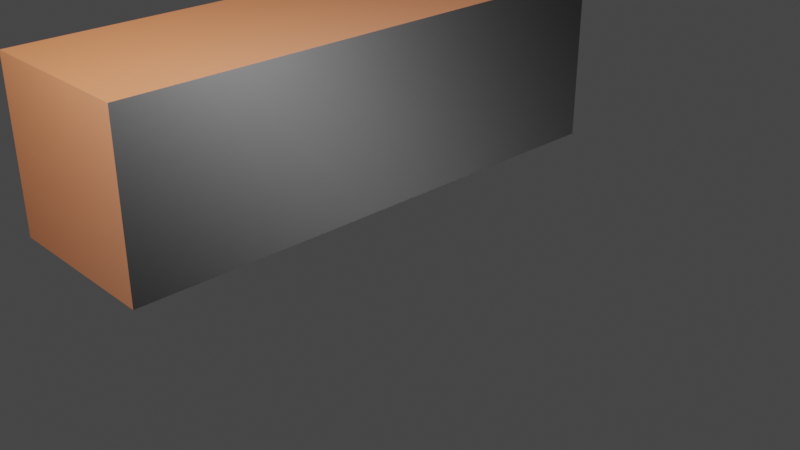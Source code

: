 # Source: libreria.blend  (saved by Blender 3.1.7; exported with 4.5.12 LTS)
import bpy
from mathutils import Matrix  # noqa: F401  (used for matrix-valued properties, if any)

bpy.ops.wm.read_factory_settings(use_empty=True)
scene = bpy.context.scene
scene.name = 'Scene'

# ---- collections
col_collection = bpy.data.collections.new('Collection'); scene.collection.children.link(col_collection)

# ---- images (referenced by path relative to the original .blend; pixels are not part of the script)
import os
ASSET_DIR = os.environ.get("B2B_ASSET_DIR", "")  # directory of the original .blend (textures are referenced by path, not embedded)
HERE = os.path.dirname(os.path.abspath(__file__))  # packed textures are extracted next to this script under _unpacked/

def load_image(name, relpath, width, height, colorspace="sRGB"):
    """Load a texture the original file referenced (path relative to the .blend, or extracted next to this script)."""
    p = next((c for c in (os.path.join(HERE, relpath), os.path.join(ASSET_DIR, relpath)) if relpath and os.path.exists(c)), "")
    if p:
        img = bpy.data.images.load(p, check_existing=True)
        img.name = name
    else:  # same state as the original file: an image datablock whose file is absent (Cycles renders it pink)
        img = bpy.data.images.new(name, width, height)
        img.source = "FILE"
        img.filepath = "//" + (relpath or name)
    img.colorspace_settings.name = colorspace
    return img
img_wood_0048_normal_direct_1k_png = load_image('wood_0048_normal_direct_1k.png', 'wood_0048_normal_direct_1k.png', 1024, 1024, 'sRGB')

# ---- materials (node trees are filled in below, after node groups)
mat_wood = bpy.data.materials.new('wood')
mat_wood.alpha_threshold = 0.0
mat_wood.use_transparent_shadow = False
mat_wood.line_color = (0.0, 0.0, 0.0, 1.0)
mat_cover_red = bpy.data.materials.new('cover_red')
mat_cover_red.use_transparent_shadow = False
mat_page = bpy.data.materials.new('page')
mat_page.use_transparent_shadow = False
mat_cover_lightblue = bpy.data.materials.new('cover_lightblue')
mat_cover_lightblue.use_transparent_shadow = False
mat_cover_green = bpy.data.materials.new('cover_green')
mat_cover_green.use_transparent_shadow = False

# ---- material node trees
mat_wood.use_nodes = True; mat_wood.node_tree.nodes.clear()
_N = mat_wood.node_tree.nodes; _L = mat_wood.node_tree.links
n0 = _N.new('ShaderNodeOutputMaterial'); n0.name = 'Material Output'; n0.location = (300, 300)
n1 = _N.new('ShaderNodeBsdfPrincipled'); n1.name = 'Principled BSDF'; n1.location = (10, 300)
n1.distribution = 'GGX'
n1.subsurface_method = 'RANDOM_WALK_SKIN'
n1.inputs[0].default_value = (0.1799, 0.05706, 0.02146, 1.0)
n1.inputs[2].default_value = 0.5508
n1.inputs[3].default_value = 1.45
n1.inputs[13].default_value = 0.4603
n1.inputs[27].default_value = (0.0, 0.0, 0.0, 1.0)
n1.inputs[28].default_value = 1.0
n2 = _N.new('ShaderNodeTexImage'); n2.name = 'Image Texture'; n2.location = (-334, -201)
n2.image = img_wood_0048_normal_direct_1k_png
_L.new(n1.outputs[0], n0.inputs[0])
_L.new(n2.outputs[0], n1.inputs[5])
n0.is_active_output = True
mat_cover_red.use_nodes = True; mat_cover_red.node_tree.nodes.clear()
_N = mat_cover_red.node_tree.nodes; _L = mat_cover_red.node_tree.links
n0 = _N.new('ShaderNodeBsdfPrincipled'); n0.name = 'Principled BSDF'; n0.location = (10, 300)
n0.distribution = 'GGX'
n0.subsurface_method = 'RANDOM_WALK_SKIN'
n0.inputs[0].default_value = (0.402, 0.02651, 0.0314, 1.0)
n0.inputs[3].default_value = 1.45
n0.inputs[27].default_value = (0.0, 0.0, 0.0, 1.0)
n0.inputs[28].default_value = 1.0
n1 = _N.new('ShaderNodeOutputMaterial'); n1.name = 'Material Output'; n1.location = (300, 300)
_L.new(n0.outputs[0], n1.inputs[0])
n1.is_active_output = True
mat_page.use_nodes = True; mat_page.node_tree.nodes.clear()
_N = mat_page.node_tree.nodes; _L = mat_page.node_tree.links
n0 = _N.new('ShaderNodeBsdfPrincipled'); n0.name = 'Principled BSDF'; n0.location = (10, 300)
n0.distribution = 'GGX'
n0.subsurface_method = 'RANDOM_WALK_SKIN'
n0.inputs[3].default_value = 1.45
n0.inputs[27].default_value = (0.0, 0.0, 0.0, 1.0)
n0.inputs[28].default_value = 1.0
n1 = _N.new('ShaderNodeOutputMaterial'); n1.name = 'Material Output'; n1.location = (300, 300)
_L.new(n0.outputs[0], n1.inputs[0])
n1.is_active_output = True
mat_cover_lightblue.use_nodes = True; mat_cover_lightblue.node_tree.nodes.clear()
_N = mat_cover_lightblue.node_tree.nodes; _L = mat_cover_lightblue.node_tree.links
n0 = _N.new('ShaderNodeBsdfPrincipled'); n0.name = 'Principled BSDF'; n0.location = (10, 300)
n0.distribution = 'GGX'
n0.subsurface_method = 'RANDOM_WALK_SKIN'
n0.inputs[0].default_value = (0.1673, 0.3761, 0.6152, 1.0)
n0.inputs[3].default_value = 1.45
n0.inputs[27].default_value = (0.0, 0.0, 0.0, 1.0)
n0.inputs[28].default_value = 1.0
n1 = _N.new('ShaderNodeOutputMaterial'); n1.name = 'Material Output'; n1.location = (300, 300)
_L.new(n0.outputs[0], n1.inputs[0])
n1.is_active_output = True
mat_cover_green.use_nodes = True; mat_cover_green.node_tree.nodes.clear()
_N = mat_cover_green.node_tree.nodes; _L = mat_cover_green.node_tree.links
n0 = _N.new('ShaderNodeBsdfPrincipled'); n0.name = 'Principled BSDF'; n0.location = (10, 300)
n0.distribution = 'GGX'
n0.subsurface_method = 'RANDOM_WALK_SKIN'
n0.inputs[0].default_value = (0.2943, 0.8, 0.1603, 1.0)
n0.inputs[3].default_value = 1.45
n0.inputs[27].default_value = (0.0, 0.0, 0.0, 1.0)
n0.inputs[28].default_value = 1.0
n1 = _N.new('ShaderNodeOutputMaterial'); n1.name = 'Material Output'; n1.location = (300, 300)
_L.new(n0.outputs[0], n1.inputs[0])
n1.is_active_output = True

# ---- world
world_world = bpy.data.worlds.new('World'); scene.world = world_world
world_world.use_nodes = True; world_world.node_tree.nodes.clear()
_N = world_world.node_tree.nodes; _L = world_world.node_tree.links
n0 = _N.new('ShaderNodeOutputWorld'); n0.name = 'World Output'; n0.location = (300, 300)
n1 = _N.new('ShaderNodeBackground'); n1.name = 'Background'; n1.location = (10, 300)
n1.inputs[0].default_value = (0.05088, 0.05088, 0.05088, 1.0)
_L.new(n1.outputs[0], n0.inputs[0])
n0.is_active_output = True
world_world.color = (0.05088, 0.05088, 0.05088)
world_world.use_sun_shadow = False
world_world.sun_shadow_jitter_overblur = 0.0

# ---- cameras
cam_camera = bpy.data.cameras.new('Camera')
cam_camera.clip_end = 100.0
cam_camera.ortho_scale = 7.314

# ---- lights
light_light = bpy.data.lights.new('Light', 'POINT')
light_light.transmission_factor = 0.0
light_light.energy = 1000.0
light_light.shadow_soft_size = 0.1
light_light.shadow_maximum_resolution = 0.006
light_light.use_absolute_resolution = True

# ---- meshes
me_cube = bpy.data.meshes.new('Cube')
me_cube.from_pydata([(1.0, 1.0, 1.0), (1.0, 1.0, -1.0), (0.9671, -1.0, 0.9107), (0.9671, -1.0, -0.9107), (-1.0, 1.0, 1.0), (-1.0, 1.0, -1.0), (-0.9671, -1.0, 0.9107), (-0.9671, -1.0, -0.9107), (-1.0, -1.0, -1.0), (-1.0, -1.0, 1.0), (1.0, -1.0, 1.0), (1.0, -1.0, -1.0), (-0.9671, 0.8617, -0.9107), (-0.9671, 0.8617, 0.9107), (0.9671, 0.8617, 0.9107), (0.9671, 0.8617, -0.9107)], [], [(0, 4, 9, 10), (7, 3, 15, 12), (8, 9, 4, 5), (5, 1, 11, 8), (1, 0, 10, 11), (5, 4, 0, 1), (7, 6, 9, 8), (2, 3, 11, 10), (6, 2, 10, 9), (3, 7, 8, 11), (15, 14, 13, 12), (3, 2, 14, 15), (2, 6, 13, 14), (6, 7, 12, 13)])
_uv = me_cube.uv_layers.new(name='UVMap')
_uv.uv.foreach_set('vector', [0.625, 0.5, 0.875, 0.5, 0.875, 0.75, 0.625, 0.75, 0.4915, 0.9358, 0.0001187, 0.9358, 0.0001187, 0.4628, 0.4915, 0.4628, 0.375, 0.0, 0.625, 0.0, 0.625, 0.25, 0.375, 0.25, 0.125, 0.5, 0.375, 0.5, 0.375, 0.75, 0.125, 0.75, 0.9999, 0.5082, 0.4918, 0.5082, 0.4918, 0.0001186, 0.9999, 0.0001187, 0.375, 0.25, 0.625, 0.25, 0.625, 0.5, 0.375, 0.5, 0.3862, 0.9888, 0.6138, 0.9888, 0.625, 1.0, 0.375, 1.0, 0.6138, 0.7612, 0.3862, 0.7612, 0.375, 0.75, 0.625, 0.75, 0.6138, 0.9888, 0.6138, 0.7612, 0.625, 0.75, 0.625, 1.0, 0.3862, 0.7612, 0.3862, 0.9888, 0.375, 1.0, 0.375, 0.75, 0.0001187, 0.4628, 0.0001186, 0.0001187, 0.4915, 0.0001186, 0.4915, 0.4628, 0.3862, 0.7612, 0.6138, 0.7612, 0.6138, 0.7612, 0.3862, 0.7612, 0.6138, 0.7612, 0.6138, 0.9888, 0.6138, 0.9888, 0.6138, 0.7612, 0.6138, 0.9888, 0.3862, 0.9888, 0.3862, 0.9888, 0.6138, 0.9888])
me_cube.materials.append(mat_wood)
me_cube.use_mirror_vertex_groups = False
me_cube.update()
me_cube_002 = bpy.data.meshes.new('Cube.002')
me_cube_002.from_pydata([(-1.0, -1.0, -0.9405), (-1.0, -1.0, 1.0), (-1.0, 0.9405, -0.9405), (-1.0, 0.9405, 0.9405), (1.0, -1.0, -0.9405), (1.0, -1.0, 0.9405), (1.0, 0.9405, -0.9405), (1.0, 0.9405, 0.9405), (-1.0, 1.0, -1.0), (-1.0, -1.0, -1.0), (-1.0, -1.0, 1.0), (-1.0, 1.0, 1.0), (1.0, 1.0, -1.0), (1.0, 1.0, 1.0), (1.0, -1.0, -1.0), (1.0, -1.0, 1.0), (-1.0, 1.0, -1.0), (-1.0, -1.0, -1.0), (-1.0, -1.0, 1.0), (-1.0, 1.0, 1.0), (1.0, 1.0, -1.0), (1.0, 1.0, 1.0), (1.0, -1.0, -1.0), (1.0, -1.0, 1.0), (-1.0, 0.9426, -0.9426), (-1.0, -1.0, -0.9188), (-1.0, -1.0, 0.9188), (-1.0, 0.9426, 0.9426), (1.0, 0.9426, -0.9426), (1.0, 0.9426, 0.9426), (1.0, -1.0, -0.9188), (1.0, -1.0, 0.9188), (-1.0, 1.0, -1.0), (-1.0, -1.0, -1.0), (-1.0, -1.0, 0.9405), (-1.0, 1.0, 1.0), (1.0, 1.0, 1.0), (1.0, 1.0, -1.0), (1.0, -1.0, -1.0), (1.0, -1.0, 1.0)], [], [(0, 34, 3, 2), (36, 37, 12, 13), (6, 7, 5, 4), (4, 5, 34, 0), (39, 36, 13, 15), (38, 33, 9, 14), (13, 12, 20, 21), (15, 13, 21, 23), (10, 15, 23, 18), (35, 1, 10, 11), (1, 39, 15, 10), (33, 32, 8, 9), (37, 38, 14, 12), (32, 35, 11, 8), (18, 23, 31, 26), (17, 16, 24, 25), (16, 19, 27, 24), (11, 10, 18, 19), (14, 9, 17, 22), (12, 14, 22, 20), (8, 11, 19, 16), (9, 8, 16, 17), (24, 27, 29, 28), (24, 28, 30, 25), (29, 27, 26, 31), (23, 21, 29, 31), (21, 20, 28, 29), (19, 18, 26, 27), (22, 17, 25, 30), (20, 22, 30, 28), (0, 2, 32, 33), (3, 34, 1, 35), (2, 3, 35, 32), (7, 6, 37, 36), (6, 4, 38, 37), (5, 7, 36, 39), (4, 0, 33, 38), (34, 5, 39, 1)])
me_cube_002.polygons.foreach_set('use_smooth', [True] * 38)
me_cube_002.polygons.foreach_set('material_index', [0, 0, 0, 0, 0, 0, 0, 0, 0, 0, 0, 0, 0, 0, 0, 0, 0, 0, 0, 0, 0, 0, 1, 1, 1, 0, 0, 0, 0, 0, 0, 0, 0, 0, 0, 0, 0, 0])
_uv = me_cube_002.uv_layers.new(name='UVMap')
_uv.uv.foreach_set('vector', [0.3824, 0.0, 0.6176, 0.0, 0.6176, 0.2426, 0.3824, 0.2426, 0.0, 0.0, 0.0, 0.0, 0.0, 0.0, 0.0, 0.0, 0.3824, 0.5074, 0.6176, 0.5074, 0.6176, 0.75, 0.3824, 0.75, 0.3824, 0.75, 0.6176, 0.75, 0.6176, 1.0, 0.3824, 1.0, 0.625, 0.75, 0.625, 0.5, 0.625, 0.5, 0.625, 0.75, 0.375, 0.75, 0.375, 1.0, 0.375, 1.0, 0.375, 0.75, 0.625, 0.5, 0.375, 0.5, 0.375, 0.5, 0.625, 0.5, 0.625, 0.75, 0.625, 0.5, 0.625, 0.5, 0.625, 0.75, 0.625, 1.0, 0.625, 0.75, 0.625, 0.75, 0.625, 1.0, 0.625, 0.25, 0.625, 0.0, 0.625, 0.0, 0.625, 0.25, 0.625, 1.0, 0.625, 0.75, 0.625, 0.75, 0.625, 1.0, 0.375, 0.0, 0.375, 0.25, 0.375, 0.25, 0.375, 0.0, 0.375, 0.5, 0.375, 0.75, 0.375, 0.75, 0.375, 0.5, 0.0, 0.0, 0.0, 0.0, 0.0, 0.0, 0.0, 0.0, 0.625, 1.0, 0.625, 0.75, 0.625, 0.75, 0.625, 1.0, 0.375, 0.0, 0.375, 0.25, 0.375, 0.25, 0.375, 0.0, 0.375, 0.25, 0.625, 0.25, 0.625, 0.25, 0.375, 0.25, 0.625, 0.25, 0.625, 0.0, 0.625, 0.0, 0.625, 0.25, 0.375, 0.75, 0.375, 1.0, 0.375, 1.0, 0.375, 0.75, 0.375, 0.5, 0.375, 0.75, 0.375, 0.75, 0.375, 0.5, 0.375, 0.25, 0.625, 0.25, 0.625, 0.25, 0.375, 0.25, 0.375, 0.0, 0.375, 0.25, 0.375, 0.25, 0.375, 0.0, 0.375, 0.25, 0.625, 0.25, 0.625, 0.5, 0.375, 0.5, 0.125, 0.5, 0.375, 0.5, 0.375, 0.75, 0.125, 0.75, 0.625, 0.5, 0.875, 0.5, 0.875, 0.75, 0.625, 0.75, 0.625, 0.75, 0.625, 0.5, 0.625, 0.5, 0.625, 0.75, 0.625, 0.5, 0.375, 0.5, 0.375, 0.5, 0.625, 0.5, 0.625, 0.25, 0.625, 0.0, 0.625, 0.0, 0.625, 0.25, 0.375, 0.75, 0.375, 1.0, 0.375, 1.0, 0.375, 0.75, 0.375, 0.5, 0.375, 0.75, 0.375, 0.75, 0.375, 0.5, 0.3824, 0.0, 0.3824, 0.2426, 0.375, 0.25, 0.375, 0.0, 0.6176, 0.2426, 0.6176, 0.0, 0.625, 0.0, 0.625, 0.25, 0.3824, 0.2426, 0.6176, 0.2426, 0.625, 0.25, 0.375, 0.25, 0.6176, 0.5074, 0.3824, 0.5074, 0.375, 0.5, 0.625, 0.5, 0.3824, 0.5074, 0.3824, 0.75, 0.375, 0.75, 0.375, 0.5, 0.6176, 0.75, 0.6176, 0.5074, 0.625, 0.5, 0.625, 0.75, 0.3824, 0.75, 0.3824, 1.0, 0.375, 1.0, 0.375, 0.75, 0.6176, 1.0, 0.6176, 0.75, 0.625, 0.75, 0.625, 1.0])
me_cube_002.materials.append(mat_cover_red)
me_cube_002.materials.append(mat_page)
me_cube_002.update()
me_cube_003 = bpy.data.meshes.new('Cube.003')
me_cube_003.from_pydata([(-1.0, -1.0, 2.156), (-1.0, -1.0, 4.097), (-1.0, 0.9405, 2.156), (-1.0, 0.9405, 4.037), (1.0, -1.0, 2.156), (1.0, -1.0, 4.037), (1.0, 0.9405, 2.156), (1.0, 0.9405, 4.037), (-1.0, 1.0, 2.097), (-1.0, -1.0, 2.097), (-1.0, -1.0, 4.097), (-1.0, 1.0, 4.097), (1.0, 1.0, 2.097), (1.0, 1.0, 4.097), (1.0, -1.0, 2.097), (1.0, -1.0, 4.097), (-1.0, 1.0, 2.097), (-1.0, -1.0, 2.097), (-1.0, -1.0, 4.097), (-1.0, 1.0, 4.097), (1.0, 1.0, 2.097), (1.0, 1.0, 4.097), (1.0, -1.0, 2.097), (1.0, -1.0, 4.097), (-1.0, 0.9426, 2.154), (-1.0, -1.0, 2.178), (-1.0, -1.0, 4.016), (-1.0, 0.9426, 4.039), (1.0, 0.9426, 2.154), (1.0, 0.9426, 4.039), (1.0, -1.0, 2.178), (1.0, -1.0, 4.016), (-1.0, 1.0, 2.097), (-1.0, -1.0, 2.097), (-1.0, -1.0, 4.037), (-1.0, 1.0, 4.097), (1.0, 1.0, 4.097), (1.0, 1.0, 2.097), (1.0, -1.0, 2.097), (1.0, -1.0, 4.097)], [], [(0, 34, 3, 2), (36, 37, 12, 13), (6, 7, 5, 4), (4, 5, 34, 0), (39, 36, 13, 15), (38, 33, 9, 14), (13, 12, 20, 21), (15, 13, 21, 23), (10, 15, 23, 18), (35, 1, 10, 11), (1, 39, 15, 10), (33, 32, 8, 9), (37, 38, 14, 12), (32, 35, 11, 8), (18, 23, 31, 26), (17, 16, 24, 25), (16, 19, 27, 24), (11, 10, 18, 19), (14, 9, 17, 22), (12, 14, 22, 20), (8, 11, 19, 16), (9, 8, 16, 17), (24, 27, 29, 28), (24, 28, 30, 25), (29, 27, 26, 31), (23, 21, 29, 31), (21, 20, 28, 29), (19, 18, 26, 27), (22, 17, 25, 30), (20, 22, 30, 28), (0, 2, 32, 33), (3, 34, 1, 35), (2, 3, 35, 32), (7, 6, 37, 36), (6, 4, 38, 37), (5, 7, 36, 39), (4, 0, 33, 38), (34, 5, 39, 1)])
me_cube_003.polygons.foreach_set('use_smooth', [True] * 38)
me_cube_003.polygons.foreach_set('material_index', [2, 2, 2, 2, 2, 2, 2, 2, 2, 2, 2, 2, 2, 2, 2, 2, 2, 2, 2, 2, 2, 2, 1, 1, 1, 2, 2, 2, 2, 2, 2, 2, 2, 2, 2, 2, 2, 2])
_uv = me_cube_003.uv_layers.new(name='UVMap')
_uv.uv.foreach_set('vector', [0.3824, 0.0, 0.6176, 0.0, 0.6176, 0.2426, 0.3824, 0.2426, 0.0, 0.0, 0.0, 0.0, 0.0, 0.0, 0.0, 0.0, 0.3824, 0.5074, 0.6176, 0.5074, 0.6176, 0.75, 0.3824, 0.75, 0.3824, 0.75, 0.6176, 0.75, 0.6176, 1.0, 0.3824, 1.0, 0.625, 0.75, 0.625, 0.5, 0.625, 0.5, 0.625, 0.75, 0.375, 0.75, 0.375, 1.0, 0.375, 1.0, 0.375, 0.75, 0.625, 0.5, 0.375, 0.5, 0.375, 0.5, 0.625, 0.5, 0.625, 0.75, 0.625, 0.5, 0.625, 0.5, 0.625, 0.75, 0.625, 1.0, 0.625, 0.75, 0.625, 0.75, 0.625, 1.0, 0.625, 0.25, 0.625, 0.0, 0.625, 0.0, 0.625, 0.25, 0.625, 1.0, 0.625, 0.75, 0.625, 0.75, 0.625, 1.0, 0.375, 0.0, 0.375, 0.25, 0.375, 0.25, 0.375, 0.0, 0.375, 0.5, 0.375, 0.75, 0.375, 0.75, 0.375, 0.5, 0.0, 0.0, 0.0, 0.0, 0.0, 0.0, 0.0, 0.0, 0.625, 1.0, 0.625, 0.75, 0.625, 0.75, 0.625, 1.0, 0.375, 0.0, 0.375, 0.25, 0.375, 0.25, 0.375, 0.0, 0.375, 0.25, 0.625, 0.25, 0.625, 0.25, 0.375, 0.25, 0.625, 0.25, 0.625, 0.0, 0.625, 0.0, 0.625, 0.25, 0.375, 0.75, 0.375, 1.0, 0.375, 1.0, 0.375, 0.75, 0.375, 0.5, 0.375, 0.75, 0.375, 0.75, 0.375, 0.5, 0.375, 0.25, 0.625, 0.25, 0.625, 0.25, 0.375, 0.25, 0.375, 0.0, 0.375, 0.25, 0.375, 0.25, 0.375, 0.0, 0.375, 0.25, 0.625, 0.25, 0.625, 0.5, 0.375, 0.5, 0.125, 0.5, 0.375, 0.5, 0.375, 0.75, 0.125, 0.75, 0.625, 0.5, 0.875, 0.5, 0.875, 0.75, 0.625, 0.75, 0.625, 0.75, 0.625, 0.5, 0.625, 0.5, 0.625, 0.75, 0.625, 0.5, 0.375, 0.5, 0.375, 0.5, 0.625, 0.5, 0.625, 0.25, 0.625, 0.0, 0.625, 0.0, 0.625, 0.25, 0.375, 0.75, 0.375, 1.0, 0.375, 1.0, 0.375, 0.75, 0.375, 0.5, 0.375, 0.75, 0.375, 0.75, 0.375, 0.5, 0.3824, 0.0, 0.3824, 0.2426, 0.375, 0.25, 0.375, 0.0, 0.6176, 0.2426, 0.6176, 0.0, 0.625, 0.0, 0.625, 0.25, 0.3824, 0.2426, 0.6176, 0.2426, 0.625, 0.25, 0.375, 0.25, 0.6176, 0.5074, 0.3824, 0.5074, 0.375, 0.5, 0.625, 0.5, 0.3824, 0.5074, 0.3824, 0.75, 0.375, 0.75, 0.375, 0.5, 0.6176, 0.75, 0.6176, 0.5074, 0.625, 0.5, 0.625, 0.75, 0.3824, 0.75, 0.3824, 1.0, 0.375, 1.0, 0.375, 0.75, 0.6176, 1.0, 0.6176, 0.75, 0.625, 0.75, 0.625, 1.0])
me_cube_003.materials.append(mat_cover_red)
me_cube_003.materials.append(mat_page)
me_cube_003.materials.append(mat_cover_lightblue)
me_cube_003.update()
me_cube_004 = bpy.data.meshes.new('Cube.004')
me_cube_004.from_pydata([(3.497, -1.0, -1.921), (8.351, -1.0, -1.921), (3.497, 0.9405, -1.921), (8.202, 0.9405, -1.921), (3.497, -1.0, -2.721), (8.202, -1.0, -2.721), (3.497, 0.9405, -2.721), (8.202, 0.9405, -2.721), (3.348, 1.0, -1.921), (3.348, -1.0, -1.921), (8.351, -1.0, -1.921), (8.351, 1.0, -1.921), (3.348, 1.0, -2.721), (8.351, 1.0, -2.721), (3.348, -1.0, -2.721), (8.351, -1.0, -2.721), (3.348, 1.0, -1.921), (3.348, -1.0, -1.921), (8.351, -1.0, -1.921), (8.351, 1.0, -1.921), (3.348, 1.0, -2.721), (8.351, 1.0, -2.721), (3.348, -1.0, -2.721), (8.351, -1.0, -2.721), (3.491, 0.9426, -1.921), (3.551, -1.0, -1.921), (8.148, -1.0, -1.921), (8.207, 0.9426, -1.921), (3.491, 0.9426, -2.721), (8.207, 0.9426, -2.721), (3.551, -1.0, -2.721), (8.148, -1.0, -2.721), (3.348, 1.0, -1.921), (3.348, -1.0, -1.921), (8.202, -1.0, -1.921), (8.351, 1.0, -1.921), (8.351, 1.0, -2.721), (3.348, 1.0, -2.721), (3.348, -1.0, -2.721), (8.351, -1.0, -2.721)], [], [(0, 34, 3, 2), (36, 37, 12, 13), (6, 7, 5, 4), (4, 5, 34, 0), (39, 36, 13, 15), (38, 33, 9, 14), (13, 12, 20, 21), (15, 13, 21, 23), (10, 15, 23, 18), (35, 1, 10, 11), (1, 39, 15, 10), (33, 32, 8, 9), (37, 38, 14, 12), (32, 35, 11, 8), (18, 23, 31, 26), (17, 16, 24, 25), (16, 19, 27, 24), (11, 10, 18, 19), (14, 9, 17, 22), (12, 14, 22, 20), (8, 11, 19, 16), (9, 8, 16, 17), (24, 27, 29, 28), (24, 28, 30, 25), (29, 27, 26, 31), (23, 21, 29, 31), (21, 20, 28, 29), (19, 18, 26, 27), (22, 17, 25, 30), (20, 22, 30, 28), (0, 2, 32, 33), (3, 34, 1, 35), (2, 3, 35, 32), (7, 6, 37, 36), (6, 4, 38, 37), (5, 7, 36, 39), (4, 0, 33, 38), (34, 5, 39, 1)])
me_cube_004.polygons.foreach_set('use_smooth', [True] * 38)
me_cube_004.polygons.foreach_set('material_index', [3, 3, 3, 3, 3, 3, 3, 3, 3, 3, 3, 3, 3, 3, 3, 3, 3, 3, 3, 3, 3, 3, 1, 1, 1, 3, 3, 3, 3, 3, 3, 3, 3, 3, 3, 3, 3, 3])
_uv = me_cube_004.uv_layers.new(name='UVMap')
_uv.uv.foreach_set('vector', [0.3824, 0.0, 0.6176, 0.0, 0.6176, 0.2426, 0.3824, 0.2426, 0.0, 0.0, 0.0, 0.0, 0.0, 0.0, 0.0, 0.0, 0.3824, 0.5074, 0.6176, 0.5074, 0.6176, 0.75, 0.3824, 0.75, 0.3824, 0.75, 0.6176, 0.75, 0.6176, 1.0, 0.3824, 1.0, 0.625, 0.75, 0.625, 0.5, 0.625, 0.5, 0.625, 0.75, 0.375, 0.75, 0.375, 1.0, 0.375, 1.0, 0.375, 0.75, 0.625, 0.5, 0.375, 0.5, 0.375, 0.5, 0.625, 0.5, 0.625, 0.75, 0.625, 0.5, 0.625, 0.5, 0.625, 0.75, 0.625, 1.0, 0.625, 0.75, 0.625, 0.75, 0.625, 1.0, 0.625, 0.25, 0.625, 0.0, 0.625, 0.0, 0.625, 0.25, 0.625, 1.0, 0.625, 0.75, 0.625, 0.75, 0.625, 1.0, 0.375, 0.0, 0.375, 0.25, 0.375, 0.25, 0.375, 0.0, 0.375, 0.5, 0.375, 0.75, 0.375, 0.75, 0.375, 0.5, 0.0, 0.0, 0.0, 0.0, 0.0, 0.0, 0.0, 0.0, 0.625, 1.0, 0.625, 0.75, 0.625, 0.75, 0.625, 1.0, 0.375, 0.0, 0.375, 0.25, 0.375, 0.25, 0.375, 0.0, 0.375, 0.25, 0.625, 0.25, 0.625, 0.25, 0.375, 0.25, 0.625, 0.25, 0.625, 0.0, 0.625, 0.0, 0.625, 0.25, 0.375, 0.75, 0.375, 1.0, 0.375, 1.0, 0.375, 0.75, 0.375, 0.5, 0.375, 0.75, 0.375, 0.75, 0.375, 0.5, 0.375, 0.25, 0.625, 0.25, 0.625, 0.25, 0.375, 0.25, 0.375, 0.0, 0.375, 0.25, 0.375, 0.25, 0.375, 0.0, 0.375, 0.25, 0.625, 0.25, 0.625, 0.5, 0.375, 0.5, 0.125, 0.5, 0.375, 0.5, 0.375, 0.75, 0.125, 0.75, 0.625, 0.5, 0.875, 0.5, 0.875, 0.75, 0.625, 0.75, 0.625, 0.75, 0.625, 0.5, 0.625, 0.5, 0.625, 0.75, 0.625, 0.5, 0.375, 0.5, 0.375, 0.5, 0.625, 0.5, 0.625, 0.25, 0.625, 0.0, 0.625, 0.0, 0.625, 0.25, 0.375, 0.75, 0.375, 1.0, 0.375, 1.0, 0.375, 0.75, 0.375, 0.5, 0.375, 0.75, 0.375, 0.75, 0.375, 0.5, 0.3824, 0.0, 0.3824, 0.2426, 0.375, 0.25, 0.375, 0.0, 0.6176, 0.2426, 0.6176, 0.0, 0.625, 0.0, 0.625, 0.25, 0.3824, 0.2426, 0.6176, 0.2426, 0.625, 0.25, 0.375, 0.25, 0.6176, 0.5074, 0.3824, 0.5074, 0.375, 0.5, 0.625, 0.5, 0.3824, 0.5074, 0.3824, 0.75, 0.375, 0.75, 0.375, 0.5, 0.6176, 0.75, 0.6176, 0.5074, 0.625, 0.5, 0.625, 0.75, 0.3824, 0.75, 0.3824, 1.0, 0.375, 1.0, 0.375, 0.75, 0.6176, 1.0, 0.6176, 0.75, 0.625, 0.75, 0.625, 1.0])
me_cube_004.materials.append(mat_cover_red)
me_cube_004.materials.append(mat_page)
me_cube_004.materials.append(mat_cover_lightblue)
me_cube_004.materials.append(mat_cover_green)
me_cube_004.update()

# ---- objects
ob_mobile = bpy.data.objects.new('mobile', me_cube)
ob_light = bpy.data.objects.new('Light', light_light)
ob_camera = bpy.data.objects.new('Camera', cam_camera)
ob_libro1 = bpy.data.objects.new('libro1', me_cube_002)
ob_libro2 = bpy.data.objects.new('libro2', me_cube_003)
ob_libro3 = bpy.data.objects.new('libro3', me_cube_004)

# ---- transforms, parenting, visibility, modifiers, constraints
ob_mobile.location = (1.014, -1.631, 0.7105)
ob_mobile.rotation_euler = (0.0, -0.0, 0.0004416)
ob_mobile.scale = (1.712, 0.5419, 0.5419)
ob_mobile.lock_rotations_4d = False
ob_mobile.empty_display_type = 'ARROWS'
ob_mobile.lineart.crease_threshold = 0.0
ob_light.location = (3.223, -1.085, 3.276)
ob_light.rotation_euler = (0.6503, 0.05522, 1.867)
ob_light.scale = (0.5419, 0.5419, 0.5419)
ob_light.lock_rotations_4d = False
ob_light.empty_display_type = 'ARROWS'
ob_light.color = (0.0, 0.0, 0.0, 0.0)
ob_light.lineart.crease_threshold = 0.0
ob_camera.location = (5.002, 3.255, 2.989)
ob_camera.rotation_euler = (1.109, -0.0, 2.387)
ob_camera.scale = (0.6072, 0.6072, 0.6072)
ob_camera.lock_rotations_4d = False
ob_camera.empty_display_type = 'ARROWS'
ob_camera.color = (0.0, 0.0, 0.0, 0.0)
ob_camera.display_type = 'WIRE'
ob_camera.lineart.crease_threshold = 0.0
ob_libro1.location = (-0.4812, -1.648, 0.6524)
ob_libro1.rotation_euler = (0.0, -0.0, 0.0004416)
ob_libro1.scale = (0.1538, 0.4128, 0.4345)
ob_libro2.location = (-0.05739, -1.648, -0.572)
ob_libro2.rotation_euler = (0.0, -0.06298, 0.0004416)
ob_libro2.scale = (0.1538, 0.2978, 0.3848)
ob_libro3.location = (-0.4501, -1.648, 1.267)
ob_libro3.rotation_euler = (0.0, -0.0, 0.0004416)
ob_libro3.scale = (0.1538, 0.2978, 0.3848)

# ---- collection membership
col_collection.objects.link(ob_mobile)
col_collection.objects.link(ob_light)
col_collection.objects.link(ob_camera)
col_collection.objects.link(ob_libro1)
col_collection.objects.link(ob_libro2)
col_collection.objects.link(ob_libro3)

# ---- scene / render settings (as saved in the file)
scene.camera = ob_camera
scene.frame_start = 1; scene.frame_end = 250; scene.frame_set(1)
scene.render.engine = 'BLENDER_EEVEE_NEXT'
scene.cycles.sampling_pattern = 'TABULATED_SOBOL'
scene.cycles.use_light_tree = False
scene.view_settings.view_transform = 'Filmic'
bpy.context.view_layer.update()
